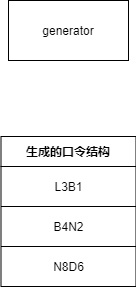

The diagram above was exported from draw.io. Its source (the exported page's mxGraphModel, read from the mxfile embedded in the PNG):
<mxGraphModel dx="1422" dy="802" grid="0" gridSize="10" guides="1" tooltips="1" connect="1" arrows="1" fold="1" page="1" pageScale="1" pageWidth="1169" pageHeight="827" math="0" shadow="0">
  <root>
    <mxCell id="0" />
    <mxCell id="1" parent="0" />
    <mxCell id="HmsmDAmuJBQXiGUTdm-5-2" value="generator" style="rounded=0;whiteSpace=wrap;html=1;" vertex="1" parent="1">
      <mxGeometry x="300" y="55" width="120" height="60" as="geometry" />
    </mxCell>
    <mxCell id="HmsmDAmuJBQXiGUTdm-5-3" value="生成的口令结构" style="shape=table;startSize=30;container=1;collapsible=0;childLayout=tableLayout;fontStyle=1;align=center;" vertex="1" parent="1">
      <mxGeometry x="292.5" y="191" width="135" height="150" as="geometry" />
    </mxCell>
    <mxCell id="HmsmDAmuJBQXiGUTdm-5-4" value="" style="shape=tableRow;horizontal=0;startSize=0;swimlaneHead=0;swimlaneBody=0;top=0;left=0;bottom=0;right=0;collapsible=0;dropTarget=0;fillColor=none;points=[[0,0.5],[1,0.5]];portConstraint=eastwest;" vertex="1" parent="HmsmDAmuJBQXiGUTdm-5-3">
      <mxGeometry y="30" width="135" height="40" as="geometry" />
    </mxCell>
    <mxCell id="HmsmDAmuJBQXiGUTdm-5-5" value="L3B1" style="shape=partialRectangle;html=1;whiteSpace=wrap;connectable=0;fillColor=none;top=0;left=0;bottom=0;right=0;overflow=hidden;" vertex="1" parent="HmsmDAmuJBQXiGUTdm-5-4">
      <mxGeometry width="135" height="40" as="geometry">
        <mxRectangle width="135" height="40" as="alternateBounds" />
      </mxGeometry>
    </mxCell>
    <mxCell id="HmsmDAmuJBQXiGUTdm-5-8" value="" style="shape=tableRow;horizontal=0;startSize=0;swimlaneHead=0;swimlaneBody=0;top=0;left=0;bottom=0;right=0;collapsible=0;dropTarget=0;fillColor=none;points=[[0,0.5],[1,0.5]];portConstraint=eastwest;" vertex="1" parent="HmsmDAmuJBQXiGUTdm-5-3">
      <mxGeometry y="70" width="135" height="40" as="geometry" />
    </mxCell>
    <mxCell id="HmsmDAmuJBQXiGUTdm-5-9" value="B4N2" style="shape=partialRectangle;html=1;whiteSpace=wrap;connectable=0;fillColor=none;top=0;left=0;bottom=0;right=0;overflow=hidden;" vertex="1" parent="HmsmDAmuJBQXiGUTdm-5-8">
      <mxGeometry width="135" height="40" as="geometry">
        <mxRectangle width="135" height="40" as="alternateBounds" />
      </mxGeometry>
    </mxCell>
    <mxCell id="HmsmDAmuJBQXiGUTdm-5-12" value="" style="shape=tableRow;horizontal=0;startSize=0;swimlaneHead=0;swimlaneBody=0;top=0;left=0;bottom=0;right=0;collapsible=0;dropTarget=0;fillColor=none;points=[[0,0.5],[1,0.5]];portConstraint=eastwest;" vertex="1" parent="HmsmDAmuJBQXiGUTdm-5-3">
      <mxGeometry y="110" width="135" height="40" as="geometry" />
    </mxCell>
    <mxCell id="HmsmDAmuJBQXiGUTdm-5-13" value="N8D6" style="shape=partialRectangle;html=1;whiteSpace=wrap;connectable=0;fillColor=none;top=0;left=0;bottom=0;right=0;overflow=hidden;" vertex="1" parent="HmsmDAmuJBQXiGUTdm-5-12">
      <mxGeometry width="135" height="40" as="geometry">
        <mxRectangle width="135" height="40" as="alternateBounds" />
      </mxGeometry>
    </mxCell>
  </root>
</mxGraphModel>